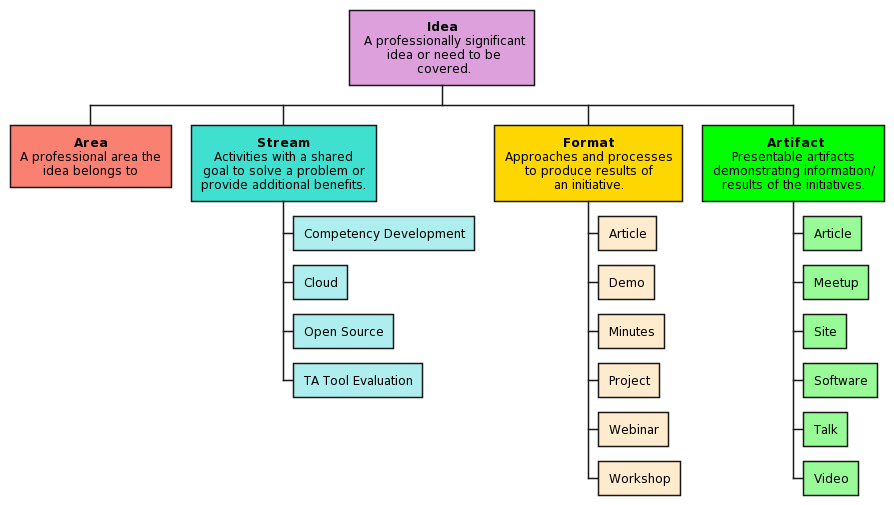

The diagram above was rendered by PlantUML. Its source (embedded in the PNG):
@startwbs Idea Pool Value Stream
skinparam defaultTextAlignment center
skinparam backgroundColor transparent

+[#Plum]:**Idea**
 A professionally significant
 idea or need to be
 covered.;

++[#Salmon]:**Area**
A professional area the
idea belongs to;

++[#Turquoise]:**Stream**
Activities with a shared
goal to solve a problem or
provide additional benefits.;

+++[#PaleTurquoise] Competency Development
+++[#PaleTurquoise] Cloud
+++[#PaleTurquoise] Open Source
+++[#PaleTurquoise] TA Tool Evaluation

++[#Gold]:**Format**
Approaches and processes
to produce results of
an initiative.;

+++[#BlanchedAlmond] Article
+++[#BlanchedAlmond] Demo
+++[#BlanchedAlmond] Minutes
+++[#BlanchedAlmond] Project
+++[#BlanchedAlmond] Webinar
+++[#BlanchedAlmond] Workshop

++[#Lime]: **Artifact**
Presentable artifacts
demonstrating information/
results of the initiatives.;

+++[#PaleGreen] Article
+++[#PaleGreen] Meetup
+++[#PaleGreen] Site
+++[#PaleGreen] Software
+++[#PaleGreen] Talk
+++[#PaleGreen] Video

@endwbs